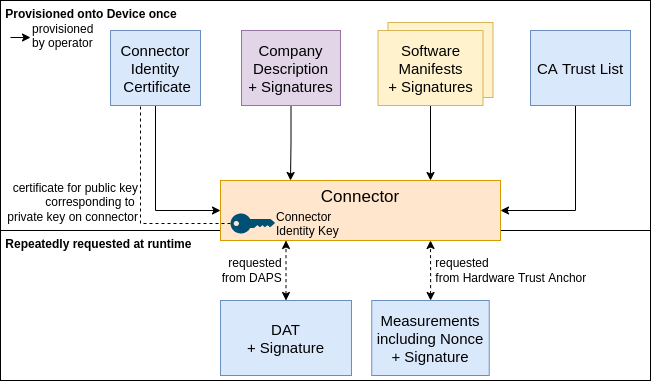

The diagram above was exported from draw.io. Its source (the exported page's mxGraphModel, read from the mxfile embedded in the PNG):
<mxGraphModel dx="1422" dy="905" grid="1" gridSize="10" guides="1" tooltips="1" connect="1" arrows="1" fold="1" page="1" pageScale="1" pageWidth="826" pageHeight="1169" background="#ffffff" math="0" shadow="0">
  <root>
    <mxCell id="0" />
    <mxCell id="1" parent="0" />
    <mxCell id="KCBGfirPK0B0opiTfHwj-21" value="&amp;nbsp;Repeatedly requested at runtime" style="rounded=0;whiteSpace=wrap;html=1;labelBackgroundColor=none;fontSize=12;align=left;verticalAlign=top;fontStyle=1" vertex="1" parent="1">
      <mxGeometry x="40" y="270" width="650" height="150" as="geometry" />
    </mxCell>
    <mxCell id="KCBGfirPK0B0opiTfHwj-20" value="&amp;nbsp;Provisioned onto Device once" style="rounded=0;whiteSpace=wrap;html=1;labelBackgroundColor=none;fontSize=12;align=left;verticalAlign=top;fontStyle=1" vertex="1" parent="1">
      <mxGeometry x="40" y="40" width="650" height="230" as="geometry" />
    </mxCell>
    <mxCell id="FIu3u43OKh3A3ON6TT0A-10" value="" style="rounded=0;whiteSpace=wrap;html=1;fontSize=15;fillColor=#fff2cc;strokeColor=#d6b656;" parent="1" vertex="1">
      <mxGeometry x="427.5" y="62" width="105" height="75" as="geometry" />
    </mxCell>
    <mxCell id="XZrWQa47vpsKSi6NGQRx-155" value="Connector" style="rounded=0;whiteSpace=wrap;html=1;fillColor=#ffe6cc;strokeColor=#d79b00;fontSize=17;verticalAlign=top;" parent="1" vertex="1">
      <mxGeometry x="260" y="220" width="280" height="60" as="geometry" />
    </mxCell>
    <mxCell id="KCBGfirPK0B0opiTfHwj-5" style="edgeStyle=orthogonalEdgeStyle;rounded=0;orthogonalLoop=1;jettySize=auto;html=1;entryX=0;entryY=0.5;entryDx=0;entryDy=0;" edge="1" parent="1" source="FIu3u43OKh3A3ON6TT0A-3" target="XZrWQa47vpsKSi6NGQRx-155">
      <mxGeometry relative="1" as="geometry">
        <Array as="points">
          <mxPoint x="195" y="250" />
        </Array>
      </mxGeometry>
    </mxCell>
    <mxCell id="FIu3u43OKh3A3ON6TT0A-3" value="&lt;div style=&quot;font-size: 15px&quot;&gt;&lt;/div&gt;Connector Identity&lt;div style=&quot;font-size: 15px&quot;&gt;&amp;nbsp;Certificate&lt;/div&gt;" style="rounded=0;whiteSpace=wrap;html=1;fontSize=15;fillColor=#dae8fc;strokeColor=#6c8ebf;" parent="1" vertex="1">
      <mxGeometry x="150" y="70" width="90" height="75" as="geometry" />
    </mxCell>
    <mxCell id="KCBGfirPK0B0opiTfHwj-6" value="" style="edgeStyle=orthogonalEdgeStyle;rounded=0;orthogonalLoop=1;jettySize=auto;html=1;entryX=0.25;entryY=0;entryDx=0;entryDy=0;align=left;spacingLeft=2;" edge="1" parent="1" source="FIu3u43OKh3A3ON6TT0A-5" target="XZrWQa47vpsKSi6NGQRx-155">
      <mxGeometry relative="1" as="geometry" />
    </mxCell>
    <mxCell id="FIu3u43OKh3A3ON6TT0A-5" value="&lt;div style=&quot;font-size: 15px&quot;&gt;Company Description&lt;/div&gt;&lt;div style=&quot;font-size: 15px&quot;&gt;+ Signatures&lt;/div&gt;" style="rounded=0;whiteSpace=wrap;html=1;fontSize=15;fillColor=#e1d5e7;strokeColor=#9673a6;" parent="1" vertex="1">
      <mxGeometry x="281" y="70" width="99" height="75" as="geometry" />
    </mxCell>
    <mxCell id="KCBGfirPK0B0opiTfHwj-7" style="edgeStyle=orthogonalEdgeStyle;rounded=0;orthogonalLoop=1;jettySize=auto;html=1;entryX=0.75;entryY=0;entryDx=0;entryDy=0;" edge="1" parent="1" source="FIu3u43OKh3A3ON6TT0A-9" target="XZrWQa47vpsKSi6NGQRx-155">
      <mxGeometry relative="1" as="geometry" />
    </mxCell>
    <mxCell id="FIu3u43OKh3A3ON6TT0A-9" value="&lt;div&gt;Software&lt;/div&gt;&lt;div&gt;Manifests&lt;br&gt;&lt;/div&gt;&lt;div&gt;+ Signatures&lt;br&gt;&lt;/div&gt;" style="rounded=0;whiteSpace=wrap;html=1;fontSize=15;fillColor=#fff2cc;strokeColor=#d6b656;" parent="1" vertex="1">
      <mxGeometry x="417.5" y="70" width="105" height="75" as="geometry" />
    </mxCell>
    <mxCell id="KCBGfirPK0B0opiTfHwj-8" style="edgeStyle=orthogonalEdgeStyle;rounded=0;orthogonalLoop=1;jettySize=auto;html=1;entryX=1;entryY=0.5;entryDx=0;entryDy=0;" edge="1" parent="1" source="KCBGfirPK0B0opiTfHwj-4" target="XZrWQa47vpsKSi6NGQRx-155">
      <mxGeometry relative="1" as="geometry">
        <Array as="points">
          <mxPoint x="615" y="250" />
        </Array>
      </mxGeometry>
    </mxCell>
    <mxCell id="KCBGfirPK0B0opiTfHwj-4" value="&lt;div style=&quot;font-size: 15px&quot;&gt;CA Trust List&lt;/div&gt;" style="rounded=0;whiteSpace=wrap;html=1;fontSize=15;fillColor=#dae8fc;strokeColor=#6c8ebf;" vertex="1" parent="1">
      <mxGeometry x="570" y="70" width="100" height="75" as="geometry" />
    </mxCell>
    <mxCell id="KCBGfirPK0B0opiTfHwj-12" style="edgeStyle=orthogonalEdgeStyle;rounded=0;orthogonalLoop=1;jettySize=auto;html=1;endArrow=none;endFill=0;dashed=1;" edge="1" parent="1" source="KCBGfirPK0B0opiTfHwj-9" target="FIu3u43OKh3A3ON6TT0A-3">
      <mxGeometry relative="1" as="geometry">
        <Array as="points">
          <mxPoint x="180" y="263" />
        </Array>
      </mxGeometry>
    </mxCell>
    <mxCell id="KCBGfirPK0B0opiTfHwj-13" value="certificate for public key&lt;br style=&quot;font-size: 12px;&quot;&gt;corresponding to &lt;br style=&quot;font-size: 12px;&quot;&gt;private key on connector" style="edgeLabel;html=1;align=right;verticalAlign=middle;resizable=0;points=[];fontSize=12;" vertex="1" connectable="0" parent="KCBGfirPK0B0opiTfHwj-12">
      <mxGeometry x="0.2947" y="2" relative="1" as="geometry">
        <mxPoint y="23" as="offset" />
      </mxGeometry>
    </mxCell>
    <mxCell id="KCBGfirPK0B0opiTfHwj-9" value="" style="points=[[0,0.5,0],[0.24,0,0],[0.5,0.28,0],[0.995,0.475,0],[0.5,0.72,0],[0.24,1,0]];verticalLabelPosition=bottom;sketch=0;html=1;verticalAlign=top;aspect=fixed;align=center;pointerEvents=1;shape=mxgraph.cisco19.key;fillColor=#005073;strokeColor=none;" vertex="1" parent="1">
      <mxGeometry x="270" y="253" width="44.44" height="20" as="geometry" />
    </mxCell>
    <mxCell id="KCBGfirPK0B0opiTfHwj-10" value="&lt;span style=&quot;color: rgb(0, 0, 0); font-family: helvetica; font-size: 12px; font-style: normal; font-weight: 400; letter-spacing: normal; text-align: center; text-indent: 0px; text-transform: none; word-spacing: 0px; display: inline; float: none;&quot;&gt;Connector Identity Key&lt;/span&gt;" style="text;whiteSpace=wrap;html=1;labelBackgroundColor=none;" vertex="1" parent="1">
      <mxGeometry x="314.44" y="243" width="80" height="30" as="geometry" />
    </mxCell>
    <mxCell id="KCBGfirPK0B0opiTfHwj-22" value="requested&amp;nbsp;&lt;br style=&quot;font-size: 12px;&quot;&gt;from DAPS&amp;nbsp;" style="edgeStyle=orthogonalEdgeStyle;rounded=0;orthogonalLoop=1;jettySize=auto;html=1;fontSize=12;endArrow=classic;endFill=1;startArrow=classic;startFill=1;dashed=1;align=right;" edge="1" parent="1" source="KCBGfirPK0B0opiTfHwj-18" target="XZrWQa47vpsKSi6NGQRx-155">
      <mxGeometry relative="1" as="geometry">
        <mxPoint x="326" y="310" as="targetPoint" />
        <Array as="points">
          <mxPoint x="326" y="300" />
          <mxPoint x="326" y="300" />
        </Array>
      </mxGeometry>
    </mxCell>
    <mxCell id="KCBGfirPK0B0opiTfHwj-18" value="&lt;div style=&quot;font-size: 15px&quot;&gt;&lt;/div&gt;DAT&lt;br&gt;+ Signature" style="rounded=0;whiteSpace=wrap;html=1;fontSize=15;fillColor=#dae8fc;strokeColor=#6c8ebf;" vertex="1" parent="1">
      <mxGeometry x="260" y="340" width="131" height="75" as="geometry" />
    </mxCell>
    <mxCell id="KCBGfirPK0B0opiTfHwj-19" value="&lt;span style=&quot;font-size: 15px ; text-align: left&quot;&gt;Measurements&lt;/span&gt;&lt;br style=&quot;font-size: 15px ; text-align: left&quot;&gt;&lt;span style=&quot;font-size: 15px ; text-align: left&quot;&gt;including Nonce&lt;br&gt;+ Signature&lt;br&gt;&lt;/span&gt;&lt;div style=&quot;font-size: 15px&quot;&gt;&lt;/div&gt;" style="rounded=0;whiteSpace=wrap;html=1;fontSize=15;fillColor=#dae8fc;strokeColor=#6c8ebf;labelBackgroundColor=none;" vertex="1" parent="1">
      <mxGeometry x="411.25" y="340" width="117.5" height="75" as="geometry" />
    </mxCell>
    <mxCell id="KCBGfirPK0B0opiTfHwj-23" value="&amp;nbsp;requested&lt;br style=&quot;font-size: 12px;&quot;&gt;&amp;nbsp;from Hardware Trust Anchor" style="edgeStyle=orthogonalEdgeStyle;rounded=0;orthogonalLoop=1;jettySize=auto;html=1;fontSize=12;endArrow=classic;endFill=1;startArrow=classic;startFill=1;entryX=0.75;entryY=1;entryDx=0;entryDy=0;dashed=1;align=left;" edge="1" parent="1" source="KCBGfirPK0B0opiTfHwj-19" target="XZrWQa47vpsKSi6NGQRx-155">
      <mxGeometry relative="1" as="geometry">
        <mxPoint x="336" y="380" as="sourcePoint" />
        <mxPoint x="336" y="290" as="targetPoint" />
        <Array as="points" />
      </mxGeometry>
    </mxCell>
    <mxCell id="KCBGfirPK0B0opiTfHwj-24" value="" style="endArrow=classic;html=1;rounded=0;fontSize=15;" edge="1" parent="1">
      <mxGeometry width="50" height="50" relative="1" as="geometry">
        <mxPoint x="50" y="77" as="sourcePoint" />
        <mxPoint x="70" y="77" as="targetPoint" />
      </mxGeometry>
    </mxCell>
    <mxCell id="KCBGfirPK0B0opiTfHwj-25" value="&lt;span style=&quot;color: rgb(0, 0, 0); font-family: helvetica; font-size: 12px; font-style: normal; font-weight: 400; letter-spacing: normal; text-align: left; text-indent: 0px; text-transform: none; word-spacing: 0px; background-color: rgb(255, 255, 255); display: inline; float: none;&quot;&gt;provisioned&lt;/span&gt;&lt;br style=&quot;color: rgb(0, 0, 0); font-family: helvetica; font-size: 12px; font-style: normal; font-weight: 400; letter-spacing: normal; text-align: left; text-indent: 0px; text-transform: none; word-spacing: 0px;&quot;&gt;&lt;span style=&quot;color: rgb(0, 0, 0); font-family: helvetica; font-size: 12px; font-style: normal; font-weight: 400; letter-spacing: normal; text-align: left; text-indent: 0px; text-transform: none; word-spacing: 0px; background-color: rgb(255, 255, 255); display: inline; float: none;&quot;&gt;by operator&lt;/span&gt;" style="text;whiteSpace=wrap;html=1;fontSize=12;" vertex="1" parent="1">
      <mxGeometry x="70" y="55" width="80" height="38" as="geometry" />
    </mxCell>
  </root>
</mxGraphModel>